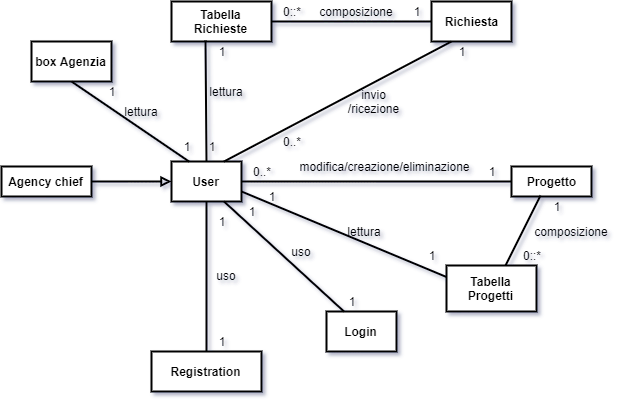

The diagram above was exported from draw.io. Its source (the exported page's mxGraphModel, read from the mxfile embedded in the PNG):
<mxGraphModel dx="1408" dy="731" grid="1" gridSize="10" guides="1" tooltips="1" connect="1" arrows="1" fold="1" page="1" pageScale="1" pageWidth="827" pageHeight="1169" math="0" shadow="1">
  <root>
    <mxCell id="0" />
    <mxCell id="1" parent="0" />
    <mxCell id="2" value="&lt;b&gt;User&lt;/b&gt;" style="rounded=0;whiteSpace=wrap;html=1;strokeWidth=2;" vertex="1" parent="1">
      <mxGeometry x="200" y="270" width="70" height="40" as="geometry" />
    </mxCell>
    <mxCell id="3" value="&lt;b&gt;Agency chief&lt;/b&gt;" style="rounded=0;whiteSpace=wrap;html=1;strokeWidth=2;" vertex="1" parent="1">
      <mxGeometry x="30" y="275" width="90" height="30" as="geometry" />
    </mxCell>
    <mxCell id="4" value="&lt;b&gt;Login&lt;/b&gt;" style="rounded=0;whiteSpace=wrap;html=1;strokeWidth=2;" vertex="1" parent="1">
      <mxGeometry x="355" y="420" width="70" height="40" as="geometry" />
    </mxCell>
    <mxCell id="5" value="&lt;b&gt;Richiesta&lt;/b&gt;" style="rounded=0;whiteSpace=wrap;html=1;strokeWidth=2;" vertex="1" parent="1">
      <mxGeometry x="460" y="110" width="80" height="40" as="geometry" />
    </mxCell>
    <mxCell id="6" value="" style="endArrow=block;html=1;exitX=1;exitY=0.5;exitDx=0;exitDy=0;entryX=0;entryY=0.5;entryDx=0;entryDy=0;endFill=0;strokeWidth=2;" edge="1" source="3" target="2" parent="1">
      <mxGeometry width="50" height="50" relative="1" as="geometry">
        <mxPoint x="30" y="380" as="sourcePoint" />
        <mxPoint x="80" y="330" as="targetPoint" />
      </mxGeometry>
    </mxCell>
    <mxCell id="7" value="&lt;b&gt;Progetto&lt;/b&gt;" style="rounded=0;whiteSpace=wrap;html=1;strokeWidth=2;" vertex="1" parent="1">
      <mxGeometry x="540" y="275" width="80" height="30" as="geometry" />
    </mxCell>
    <mxCell id="8" value="&lt;b&gt;Registration&lt;/b&gt;" style="rounded=0;whiteSpace=wrap;html=1;strokeWidth=2;" vertex="1" parent="1">
      <mxGeometry x="180" y="460" width="110" height="40" as="geometry" />
    </mxCell>
    <mxCell id="9" value="" style="endArrow=none;html=1;entryX=0.75;entryY=0;entryDx=0;entryDy=0;exitX=0.25;exitY=1;exitDx=0;exitDy=0;strokeWidth=2;" edge="1" source="5" target="2" parent="1">
      <mxGeometry width="50" height="50" relative="1" as="geometry">
        <mxPoint x="30" y="540" as="sourcePoint" />
        <mxPoint x="80" y="490" as="targetPoint" />
      </mxGeometry>
    </mxCell>
    <mxCell id="10" value="" style="endArrow=none;html=1;entryX=1;entryY=0.5;entryDx=0;entryDy=0;exitX=0;exitY=0.5;exitDx=0;exitDy=0;strokeWidth=2;" edge="1" source="7" target="2" parent="1">
      <mxGeometry width="50" height="50" relative="1" as="geometry">
        <mxPoint x="30" y="540" as="sourcePoint" />
        <mxPoint x="80" y="490" as="targetPoint" />
      </mxGeometry>
    </mxCell>
    <mxCell id="11" value="" style="endArrow=none;html=1;entryX=0.75;entryY=1;entryDx=0;entryDy=0;exitX=0.25;exitY=0;exitDx=0;exitDy=0;strokeWidth=2;" edge="1" source="4" target="2" parent="1">
      <mxGeometry width="50" height="50" relative="1" as="geometry">
        <mxPoint x="30" y="540" as="sourcePoint" />
        <mxPoint x="80" y="490" as="targetPoint" />
      </mxGeometry>
    </mxCell>
    <mxCell id="12" value="" style="endArrow=none;html=1;entryX=0.5;entryY=1;entryDx=0;entryDy=0;exitX=0.5;exitY=0;exitDx=0;exitDy=0;strokeWidth=2;" edge="1" source="8" target="2" parent="1">
      <mxGeometry width="50" height="50" relative="1" as="geometry">
        <mxPoint x="30" y="570" as="sourcePoint" />
        <mxPoint x="80" y="520" as="targetPoint" />
      </mxGeometry>
    </mxCell>
    <mxCell id="13" value="0..*" style="text;html=1;strokeColor=none;fillColor=none;align=center;verticalAlign=middle;whiteSpace=wrap;rounded=0;strokeWidth=2;" vertex="1" parent="1">
      <mxGeometry x="270" y="270" width="40" height="20" as="geometry" />
    </mxCell>
    <mxCell id="14" value="0..*" style="text;html=1;strokeColor=none;fillColor=none;align=center;verticalAlign=middle;whiteSpace=wrap;rounded=0;strokeWidth=2;" vertex="1" parent="1">
      <mxGeometry x="300" y="240" width="40" height="20" as="geometry" />
    </mxCell>
    <mxCell id="15" value="1" style="text;html=1;strokeColor=none;fillColor=none;align=center;verticalAlign=middle;whiteSpace=wrap;rounded=0;strokeWidth=2;" vertex="1" parent="1">
      <mxGeometry x="500" y="270" width="40" height="20" as="geometry" />
    </mxCell>
    <mxCell id="16" value="1" style="text;html=1;strokeColor=none;fillColor=none;align=center;verticalAlign=middle;whiteSpace=wrap;rounded=0;strokeWidth=2;" vertex="1" parent="1">
      <mxGeometry x="120" y="190" width="40" height="20" as="geometry" />
    </mxCell>
    <mxCell id="17" value="1" style="text;html=1;strokeColor=none;fillColor=none;align=center;verticalAlign=middle;whiteSpace=wrap;rounded=0;strokeWidth=2;" vertex="1" parent="1">
      <mxGeometry x="360" y="400" width="40" height="20" as="geometry" />
    </mxCell>
    <mxCell id="18" value="1" style="text;html=1;strokeColor=none;fillColor=none;align=center;verticalAlign=middle;whiteSpace=wrap;rounded=0;strokeWidth=2;" vertex="1" parent="1">
      <mxGeometry x="260" y="310" width="40" height="20" as="geometry" />
    </mxCell>
    <mxCell id="19" value="1" style="text;html=1;strokeColor=none;fillColor=none;align=center;verticalAlign=middle;whiteSpace=wrap;rounded=0;strokeWidth=2;" vertex="1" parent="1">
      <mxGeometry x="230" y="320" width="40" height="20" as="geometry" />
    </mxCell>
    <mxCell id="20" value="1" style="text;html=1;strokeColor=none;fillColor=none;align=center;verticalAlign=middle;whiteSpace=wrap;rounded=0;strokeWidth=2;" vertex="1" parent="1">
      <mxGeometry x="230" y="440" width="40" height="20" as="geometry" />
    </mxCell>
    <mxCell id="21" value="1" style="text;html=1;strokeColor=none;fillColor=none;align=center;verticalAlign=middle;whiteSpace=wrap;rounded=0;strokeWidth=2;" vertex="1" parent="1">
      <mxGeometry x="470" y="150" width="40" height="20" as="geometry" />
    </mxCell>
    <mxCell id="22" value="&lt;b&gt;Tabella Richieste&lt;/b&gt;" style="rounded=0;whiteSpace=wrap;html=1;strokeWidth=2;" vertex="1" parent="1">
      <mxGeometry x="200" y="110" width="100" height="40" as="geometry" />
    </mxCell>
    <mxCell id="23" value="&lt;b&gt;Tabella Progetti&lt;/b&gt;" style="rounded=0;whiteSpace=wrap;html=1;strokeWidth=2;" vertex="1" parent="1">
      <mxGeometry x="475" y="374" width="90" height="46" as="geometry" />
    </mxCell>
    <mxCell id="24" value="" style="endArrow=none;html=1;entryX=0.5;entryY=0;entryDx=0;entryDy=0;exitX=0.34;exitY=0.975;exitDx=0;exitDy=0;exitPerimeter=0;strokeWidth=2;" edge="1" source="22" target="2" parent="1">
      <mxGeometry width="50" height="50" relative="1" as="geometry">
        <mxPoint x="30" y="640" as="sourcePoint" />
        <mxPoint x="80" y="590" as="targetPoint" />
      </mxGeometry>
    </mxCell>
    <mxCell id="25" value="" style="endArrow=none;html=1;entryX=1;entryY=0.5;entryDx=0;entryDy=0;exitX=0;exitY=0.5;exitDx=0;exitDy=0;strokeWidth=2;" edge="1" source="5" target="22" parent="1">
      <mxGeometry width="50" height="50" relative="1" as="geometry">
        <mxPoint x="30" y="640" as="sourcePoint" />
        <mxPoint x="80" y="590" as="targetPoint" />
      </mxGeometry>
    </mxCell>
    <mxCell id="26" value="lettura" style="text;html=1;strokeColor=none;fillColor=none;align=center;verticalAlign=middle;whiteSpace=wrap;rounded=0;strokeWidth=2;" vertex="1" parent="1">
      <mxGeometry x="235" y="190" width="40" height="20" as="geometry" />
    </mxCell>
    <mxCell id="27" value="modifica/creazione/eliminazione" style="text;html=1;strokeColor=none;fillColor=none;align=center;verticalAlign=middle;whiteSpace=wrap;rounded=0;strokeWidth=2;" vertex="1" parent="1">
      <mxGeometry x="393" y="265" width="40" height="20" as="geometry" />
    </mxCell>
    <mxCell id="28" value="" style="endArrow=none;html=1;entryX=1;entryY=0.75;entryDx=0;entryDy=0;exitX=0;exitY=0.25;exitDx=0;exitDy=0;strokeWidth=2;" edge="1" source="23" target="2" parent="1">
      <mxGeometry width="50" height="50" relative="1" as="geometry">
        <mxPoint x="130" y="460" as="sourcePoint" />
        <mxPoint x="180" y="410" as="targetPoint" />
      </mxGeometry>
    </mxCell>
    <mxCell id="29" value="lettura" style="text;html=1;strokeColor=none;fillColor=none;align=center;verticalAlign=middle;whiteSpace=wrap;rounded=0;strokeWidth=2;" vertex="1" parent="1">
      <mxGeometry x="373" y="330" width="40" height="20" as="geometry" />
    </mxCell>
    <mxCell id="30" value="" style="endArrow=none;html=1;entryX=0.656;entryY=0;entryDx=0;entryDy=0;entryPerimeter=0;exitX=0.363;exitY=0.967;exitDx=0;exitDy=0;exitPerimeter=0;strokeWidth=2;" edge="1" source="7" target="23" parent="1">
      <mxGeometry width="50" height="50" relative="1" as="geometry">
        <mxPoint x="30" y="610" as="sourcePoint" />
        <mxPoint x="80" y="560" as="targetPoint" />
      </mxGeometry>
    </mxCell>
    <mxCell id="31" value="composizione" style="text;html=1;strokeColor=none;fillColor=none;align=center;verticalAlign=middle;whiteSpace=wrap;rounded=0;strokeWidth=2;" vertex="1" parent="1">
      <mxGeometry x="560" y="329.5" width="80" height="20" as="geometry" />
    </mxCell>
    <mxCell id="32" value="composizione" style="text;html=1;strokeColor=none;fillColor=none;align=center;verticalAlign=middle;whiteSpace=wrap;rounded=0;strokeWidth=2;" vertex="1" parent="1">
      <mxGeometry x="345" y="110" width="80" height="20" as="geometry" />
    </mxCell>
    <mxCell id="33" value="invio&lt;br&gt;/ricezione" style="text;html=1;strokeColor=none;fillColor=none;align=center;verticalAlign=middle;whiteSpace=wrap;rounded=0;strokeWidth=2;" vertex="1" parent="1">
      <mxGeometry x="373" y="200" width="57" height="20" as="geometry" />
    </mxCell>
    <mxCell id="34" value="&lt;b&gt;box Agenzia&lt;/b&gt;" style="rounded=0;whiteSpace=wrap;html=1;strokeWidth=2;" vertex="1" parent="1">
      <mxGeometry x="60" y="150" width="80" height="40" as="geometry" />
    </mxCell>
    <mxCell id="35" value="" style="endArrow=none;html=1;entryX=0.25;entryY=0;entryDx=0;entryDy=0;exitX=0.5;exitY=1;exitDx=0;exitDy=0;strokeWidth=2;" edge="1" source="34" target="2" parent="1">
      <mxGeometry width="50" height="50" relative="1" as="geometry">
        <mxPoint x="30" y="610" as="sourcePoint" />
        <mxPoint x="80" y="560" as="targetPoint" />
      </mxGeometry>
    </mxCell>
    <mxCell id="36" value="1" style="text;html=1;strokeColor=none;fillColor=none;align=center;verticalAlign=middle;whiteSpace=wrap;rounded=0;strokeWidth=2;" vertex="1" parent="1">
      <mxGeometry x="565" y="305" width="40" height="20" as="geometry" />
    </mxCell>
    <mxCell id="37" value="0::*" style="text;html=1;strokeColor=none;fillColor=none;align=center;verticalAlign=middle;whiteSpace=wrap;rounded=0;strokeWidth=2;" vertex="1" parent="1">
      <mxGeometry x="300" y="110" width="40" height="20" as="geometry" />
    </mxCell>
    <mxCell id="38" value="1" style="text;html=1;strokeColor=none;fillColor=none;align=center;verticalAlign=middle;whiteSpace=wrap;rounded=0;strokeWidth=2;" vertex="1" parent="1">
      <mxGeometry x="425" y="110" width="40" height="20" as="geometry" />
    </mxCell>
    <mxCell id="39" value="0::*" style="text;html=1;strokeColor=none;fillColor=none;align=center;verticalAlign=middle;whiteSpace=wrap;rounded=0;strokeWidth=2;" vertex="1" parent="1">
      <mxGeometry x="540" y="354" width="40" height="20" as="geometry" />
    </mxCell>
    <mxCell id="40" value="1" style="text;html=1;strokeColor=none;fillColor=none;align=center;verticalAlign=middle;whiteSpace=wrap;rounded=0;strokeWidth=2;" vertex="1" parent="1">
      <mxGeometry x="230" y="150" width="40" height="20" as="geometry" />
    </mxCell>
    <mxCell id="41" value="1" style="text;html=1;strokeColor=none;fillColor=none;align=center;verticalAlign=middle;whiteSpace=wrap;rounded=0;strokeWidth=2;" vertex="1" parent="1">
      <mxGeometry x="195" y="245" width="40" height="20" as="geometry" />
    </mxCell>
    <mxCell id="42" value="1" style="text;html=1;strokeColor=none;fillColor=none;align=center;verticalAlign=middle;whiteSpace=wrap;rounded=0;strokeWidth=2;" vertex="1" parent="1">
      <mxGeometry x="440" y="354" width="40" height="20" as="geometry" />
    </mxCell>
    <mxCell id="43" value="1" style="text;html=1;strokeColor=none;fillColor=none;align=center;verticalAlign=middle;whiteSpace=wrap;rounded=0;strokeWidth=2;" vertex="1" parent="1">
      <mxGeometry x="220" y="245" width="40" height="20" as="geometry" />
    </mxCell>
    <mxCell id="44" value="1" style="text;html=1;strokeColor=none;fillColor=none;align=center;verticalAlign=middle;whiteSpace=wrap;rounded=0;strokeWidth=2;" vertex="1" parent="1">
      <mxGeometry x="280" y="295" width="40" height="20" as="geometry" />
    </mxCell>
    <mxCell id="45" value="lettura" style="text;html=1;strokeColor=none;fillColor=none;align=center;verticalAlign=middle;whiteSpace=wrap;rounded=0;strokeWidth=2;" vertex="1" parent="1">
      <mxGeometry x="150" y="210" width="40" height="20" as="geometry" />
    </mxCell>
    <mxCell id="46" value="uso" style="text;html=1;strokeColor=none;fillColor=none;align=center;verticalAlign=middle;whiteSpace=wrap;rounded=0;strokeWidth=2;" vertex="1" parent="1">
      <mxGeometry x="310" y="350" width="40" height="20" as="geometry" />
    </mxCell>
    <mxCell id="47" value="uso" style="text;html=1;strokeColor=none;fillColor=none;align=center;verticalAlign=middle;whiteSpace=wrap;rounded=0;strokeWidth=2;" vertex="1" parent="1">
      <mxGeometry x="235" y="374" width="40" height="20" as="geometry" />
    </mxCell>
  </root>
</mxGraphModel>